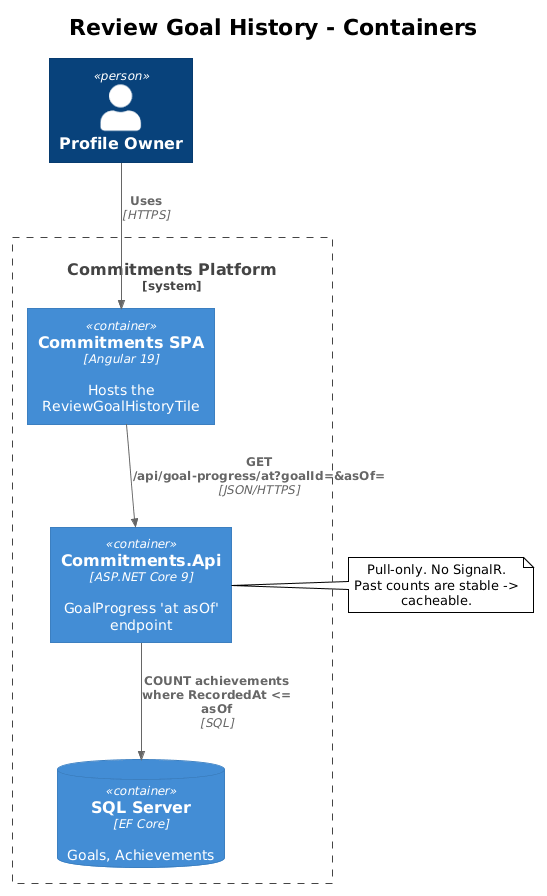

The diagram above was rendered by PlantUML. Its source (embedded in the PNG):
@startuml
!theme plain
!include <C4/C4_Container>

title Review Goal History - Containers

Person(owner, "Profile Owner")

System_Boundary(plat, "Commitments Platform") {
  Container(spa, "Commitments SPA", "Angular 19", "Hosts the ReviewGoalHistoryTile")
  Container(api, "Commitments.Api", "ASP.NET Core 9", "GoalProgress 'at asOf' endpoint")
  ContainerDb(db, "SQL Server", "EF Core", "Goals, Achievements")
}

Rel(owner, spa, "Uses", "HTTPS")
Rel(spa, api, "GET /api/goal-progress/at?goalId=&asOf=", "JSON/HTTPS")
Rel(api, db, "COUNT achievements where RecordedAt <= asOf", "SQL")

note right of api
  Pull-only. No SignalR.
  Past counts are stable -> cacheable.
end note
@enduml